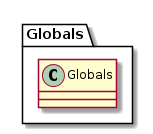

The diagram above was rendered by PlantUML. Its source (embedded in the PNG):
@startuml
package Globals {
class "Globals"
}
@enduml